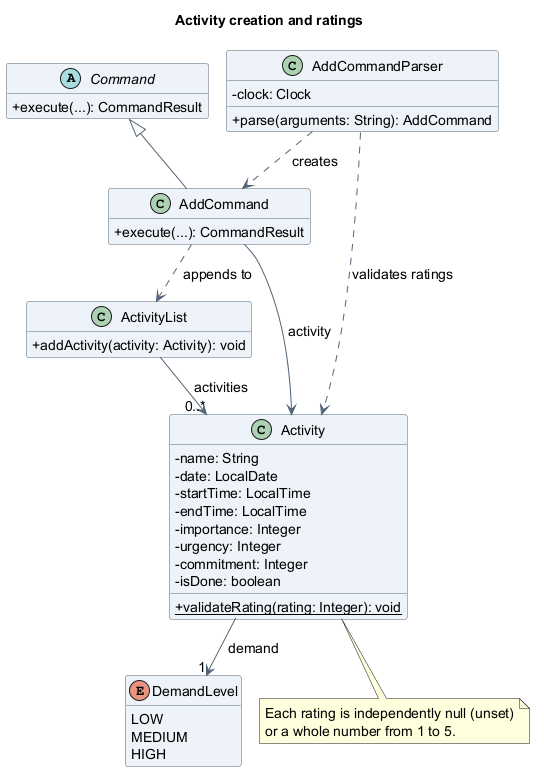

The diagram above was rendered by PlantUML. Its source (embedded in the PNG):
@startuml
!pragma layout smetana
title Activity creation and ratings
skinparam backgroundColor white
skinparam shadowing false
skinparam defaultFontName SansSerif
skinparam defaultFontSize 14
skinparam classAttributeIconSize 0
skinparam classBackgroundColor #EDF3F8
skinparam classBorderColor #526477
skinparam ArrowColor #526477
hide empty members

abstract class Command {
  +execute(...): CommandResult
}
class AddCommandParser {
  -clock: Clock
  +parse(arguments: String): AddCommand
}
class AddCommand {
  +execute(...): CommandResult
}
class ActivityList {
  +addActivity(activity: Activity): void
}
class Activity {
  -name: String
  -date: LocalDate
  -startTime: LocalTime
  -endTime: LocalTime
  -importance: Integer
  -urgency: Integer
  -commitment: Integer
  -isDone: boolean
  {static} +validateRating(rating: Integer): void
}
enum DemandLevel {
  LOW
  MEDIUM
  HIGH
}

Command <|-- AddCommand
AddCommandParser ..> AddCommand : creates
AddCommandParser ..> Activity : validates ratings
AddCommand --> Activity : activity
AddCommand ..> ActivityList : appends to
ActivityList --> "0..*" Activity : activities
Activity --> "1" DemandLevel : demand

note bottom of Activity
  Each rating is independently null (unset)
  or a whole number from 1 to 5.
end note
@enduml